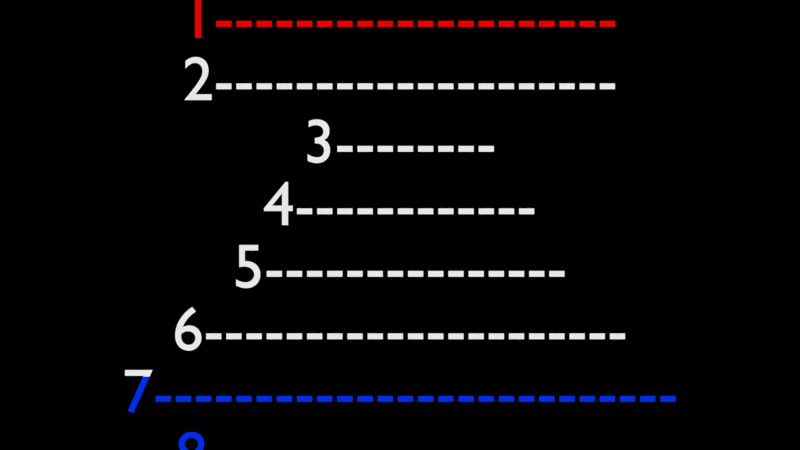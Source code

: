 # Source: Basic_Karaoke_Patern01_01.blend  (saved by Blender 4.3.34; exported with 4.5.12 LTS)
import bpy
from mathutils import Matrix  # noqa: F401  (used for matrix-valued properties, if any)

bpy.ops.wm.read_factory_settings(use_empty=True)
scene = bpy.context.scene
scene.name = 'Scene'

# ---- collections
col_collection_1 = bpy.data.collections.new('Collection 1'); scene.collection.children.link(col_collection_1)

# ---- materials (node trees are filled in below, after node groups)
mat_material_001 = bpy.data.materials.new('Material.001')
mat_material_001.alpha_threshold = 0.0
mat_material_001.diffuse_color = (0.002732, 0.0, 0.7991, 1.0)
mat_material_001.roughness = 0.5
mat_material_001.line_color = (0.0, 0.0, 0.0, 1.0)
mat_karaoke = bpy.data.materials.new('Karaoke')
mat_karaoke.alpha_threshold = 0.0
mat_karaoke.diffuse_color = (0.8714, 0.8714, 0.8714, 1.0)
mat_karaoke.roughness = 0.5
mat_karaoke.line_color = (0.0, 0.0, 0.0, 1.0)

# ---- node groups
ng_karaoke_splitter = bpy.data.node_groups.new('Karaoke Splitter', 'ShaderNodeTree')
_s = ng_karaoke_splitter.interface.new_socket(name='Top', in_out='OUTPUT', socket_type='NodeSocketFloat')
_s.min_value = 0.0
_s.max_value = 0.0
_s = ng_karaoke_splitter.interface.new_socket(name='Bottom', in_out='OUTPUT', socket_type='NodeSocketFloat')
_s.min_value = 0.0
_s.max_value = 0.0
_s = ng_karaoke_splitter.interface.new_socket(name='Total Scan Lines', in_out='INPUT', socket_type='NodeSocketFloat')
_s.default_value = 3.0
_s.min_value = 3.0
_s.max_value = 1e+04
_s = ng_karaoke_splitter.interface.new_socket(name='Current Line', in_out='INPUT', socket_type='NodeSocketFloat')
_s.min_value = 0.0
_s.max_value = 1e+04
_N = ng_karaoke_splitter.nodes; _L = ng_karaoke_splitter.links
n0 = _N.new('ShaderNodeMath'); n0.name = 'Math.003'; n0.location = (-323, 184)
n0.operation = 'MULTIPLY'
n1 = _N.new('ShaderNodeMath'); n1.name = 'Math.001'; n1.location = (-573, 56)
n1.operation = 'DIVIDE'
n1.inputs[0].default_value = 1.0
n2 = _N.new('ShaderNodeMath'); n2.name = 'Math.007'; n2.location = (139, 188)
n2.operation = 'LESS_THAN'
n3 = _N.new('ShaderNodeMath'); n3.name = 'Math'; n3.location = (141, 29)
n3.operation = 'GREATER_THAN'
n4 = _N.new('ShaderNodeMath'); n4.name = 'Math.004'; n4.location = (-320, 11)
n4.operation = 'MULTIPLY'
n5 = _N.new('NodeGroupOutput'); n5.name = 'Group Output'; n5.location = (537, 106)
n6 = _N.new('ShaderNodeMath'); n6.name = 'Math.002'; n6.location = (-597, -116)
n6.inputs[1].default_value = 0.3
n7 = _N.new('NodeGroupInput'); n7.name = 'Group Input'; n7.location = (-943, 75)
n8 = _N.new('ShaderNodeTexCoord'); n8.name = 'Texture Coordinate'; n8.location = (-391, -176)
n9 = _N.new('ShaderNodeSeparateColor'); n9.name = 'Separate RGB'; n9.location = (-194, -155)
n10 = _N.new('NodeReroute'); n10.name = 'Reroute.001'; n10.location = (81, 7)
n10.width = 16
n10.socket_idname = 'NodeSocketFloat'
n11 = _N.new('NodeReroute'); n11.name = 'Reroute.002'; n11.location = (-364, 3)
n11.width = 16
n11.socket_idname = 'NodeSocketFloat'
n12 = _N.new('ShaderNodeMath'); n12.name = 'Math.006'; n12.location = (-116, 12)
n12.operation = 'SUBTRACT'
n12.inputs[0].default_value = 1.0
n13 = _N.new('ShaderNodeMath'); n13.name = 'Math.005'; n13.location = (-120, 182)
n13.operation = 'SUBTRACT'
n13.inputs[0].default_value = 1.0
n14 = _N.new('ShaderNodeMath'); n14.name = 'Math.008'; n14.location = (-602, 221)
n14.operation = 'SUBTRACT'
n14.use_clamp = True
n14.inputs[1].default_value = 3.7
_L.new(n7.outputs[0], n1.inputs[1])
_L.new(n6.outputs[0], n4.inputs[0])
_L.new(n1.outputs[0], n11.inputs[0])
_L.new(n0.outputs[0], n13.inputs[1])
_L.new(n4.outputs[0], n12.inputs[1])
_L.new(n8.outputs[0], n9.inputs[0])
_L.new(n9.outputs[1], n10.inputs[0])
_L.new(n13.outputs[0], n2.inputs[1])
_L.new(n2.outputs[0], n5.inputs[0])
_L.new(n3.outputs[0], n5.inputs[1])
_L.new(n10.outputs[0], n2.inputs[0])
_L.new(n11.outputs[0], n4.inputs[1])
_L.new(n11.outputs[0], n0.inputs[1])
_L.new(n12.outputs[0], n3.inputs[0])
_L.new(n10.outputs[0], n3.inputs[1])
_L.new(n14.outputs[0], n0.inputs[0])
_L.new(n7.outputs[1], n14.inputs[0])
_L.new(n7.outputs[1], n6.inputs[0])
n5.is_active_output = True

# ---- material node trees
mat_material_001.use_nodes = True; mat_material_001.node_tree.nodes.clear()
_N = mat_material_001.node_tree.nodes; _L = mat_material_001.node_tree.links
n0 = _N.new('ShaderNodeOutputMaterial'); n0.name = 'Material Output'; n0.location = (300, 300)
n1 = _N.new('ShaderNodeBsdfDiffuse'); n1.name = 'Diffuse BSDF'; n1.location = (10, 300)
n1.inputs[0].default_value = (0.0, 0.0, 0.0, 1.0)
_L.new(n1.outputs[0], n0.inputs[0])
n0.is_active_output = True
mat_karaoke.use_nodes = True; mat_karaoke.node_tree.nodes.clear()
_N = mat_karaoke.node_tree.nodes; _L = mat_karaoke.node_tree.links
n0 = _N.new('NodeFrame'); n0.name = 'Frame.002'; n0.location = (413, 173)
n0.label = 'Below'
n0.width = 200
n1 = _N.new('NodeFrame'); n1.name = 'Frame'; n1.location = (413, 548)
n1.label = 'Above'
n1.width = 200
n2 = _N.new('NodeFrame'); n2.name = 'Frame.001'; n2.location = (405, 355)
n2.label = 'Current Line'
n2.width = 200
n3 = _N.new('ShaderNodeMixShader'); n3.name = 'Mix Shader.001'; n3.location = (667, 314)
n4 = _N.new('ShaderNodeOutputMaterial'); n4.name = 'Material Output'; n4.location = (1011, 396)
n5 = _N.new('ShaderNodeMixShader'); n5.name = 'Mix Shader'; n5.location = (840, 389)
n6 = _N.new('ShaderNodeEmission'); n6.name = 'Emission'; n6.location = (30, -40)
n6.inputs[0].default_value = (0.8, 0.8, 0.8, 1.0)
n7 = _N.new('ShaderNodeGroup'); n7.name = 'Group'; n7.location = (115, 440)
n7.width = 203
n7.node_tree = ng_karaoke_splitter
n7.inputs[0].default_value = 10.0
n7.inputs[1].default_value = 6.0
n8 = _N.new('ShaderNodeEmission'); n8.name = 'Emission.001'; n8.location = (30, -40)
n8.inputs[0].default_value = (0.0, 0.02666, 0.8003, 1.0)
n9 = _N.new('ShaderNodeEmission'); n9.name = 'Emission.002'; n9.location = (30, -40)
n9.inputs[0].default_value = (0.8001, 0.000416, 0.0, 1.0)
n10 = _N.new('NodeFrame'); n10.name = 'Frame.003'; n10.location = (96, 549)
n10.width = 243
n6.parent = n2
n8.parent = n0
n9.parent = n1
_L.new(n6.outputs[0], n3.inputs[1])
_L.new(n5.outputs[0], n4.inputs[0])
_L.new(n3.outputs[0], n5.inputs[2])
_L.new(n7.outputs[0], n5.inputs[0])
_L.new(n7.outputs[1], n3.inputs[0])
_L.new(n8.outputs[0], n3.inputs[2])
_L.new(n9.outputs[0], n5.inputs[1])
n4.is_active_output = True

# ---- world
world_world = bpy.data.worlds.new('World'); scene.world = world_world
world_world.use_nodes = True; world_world.node_tree.nodes.clear()
_N = world_world.node_tree.nodes; _L = world_world.node_tree.links
n0 = _N.new('ShaderNodeOutputWorld'); n0.name = 'World Output'; n0.location = (300, 300)
n1 = _N.new('ShaderNodeBackground'); n1.name = 'Background'; n1.location = (10, 300)
n1.inputs[0].default_value = (0.0, 0.0, 0.0, 1.0)
_L.new(n1.outputs[0], n0.inputs[0])
n0.is_active_output = True
world_world.color = (0.05088, 0.05088, 0.05088)
world_world.use_sun_shadow = False
world_world.sun_shadow_jitter_overblur = 0.0
world_world.cycles.sampling_method = 'MANUAL'
world_world.cycles.sample_map_resolution = 256

# ---- cameras
cam_camera = bpy.data.cameras.new('Camera')
cam_camera.type = 'ORTHO'
cam_camera.clip_end = 100.0
cam_camera.lens = 35.0
cam_camera.sensor_width = 32.0
cam_camera.sensor_height = 18.0
cam_camera.ortho_scale = 12.8
cam_camera.dof.focus_distance = 0.0

# ---- meshes
me_plane = bpy.data.meshes.new('Plane')
me_plane.from_pydata([(-0.5, -0.5, 0.0), (0.5, -0.5, 0.0), (-0.5, 0.5, 0.0), (0.5, 0.5, 0.0), (-0.5391, -0.5694, 0.01), (0.5391, -0.5694, 0.01), (-0.5391, 0.5694, 0.01), (0.5391, 0.5694, 0.01)], [], [(3, 7, 6, 2), (1, 5, 7, 3), (0, 4, 5, 1), (2, 6, 4, 0)])
me_plane.materials.append(mat_material_001)
me_plane.use_remesh_preserve_volume = False
me_plane.use_remesh_preserve_attributes = False
me_plane.use_mirror_vertex_groups = False
me_plane.update()

# ---- curves / text
txt_text = bpy.data.curves.new('Text', 'FONT')
txt_text.dimensions = '2D'
txt_text.body = '1--------------------\n2--------------------\n3--------\n4------------\n5---------------\n6---------------------\n7--------------------------\n8--------------------.\n9-------------\n10-----'
txt_text.materials.append(mat_karaoke)
txt_text.use_path_clamp = True
txt_text.bevel_resolution = 0
txt_text.align_x = 'CENTER'

# ---- objects
ob_frame = bpy.data.objects.new('Frame', me_plane)
ob_camera = bpy.data.objects.new('Camera', cam_camera)
ob_text = bpy.data.objects.new('Text', txt_text)

# ---- transforms, parenting, visibility, modifiers, constraints
ob_frame.location = (0.0, -0.01, 0.0)
ob_frame.rotation_euler = (1.571, -0.0, 0.0)
ob_frame.scale = (12.8, 7.2, 1.0)
ob_frame.hide_render = True
ob_frame.lineart.crease_threshold = 0.0
ob_camera.location = (0.0, -7.5, 0.0)
ob_camera.rotation_euler = (1.571, -0.0, -0.0)
ob_camera.lineart.crease_threshold = 0.0
ob_text.location = (0.0, 0.0, 3.0)
ob_text.rotation_euler = (1.571, -0.0, 0.0)
ob_text.lineart.crease_threshold = 0.0

# ---- collection membership
col_collection_1.objects.link(ob_frame)
col_collection_1.objects.link(ob_camera)
col_collection_1.objects.link(ob_text)

# ---- scene / render settings (as saved in the file)
scene.camera = ob_camera
scene.frame_start = 1; scene.frame_end = 550; scene.frame_set(314)
scene.render.engine = 'CYCLES'
scene.render.image_settings.color_mode = 'RGB'
scene.render.image_settings.compression = 90
scene.render.resolution_x = 1280
scene.render.resolution_y = 720
scene.render.dither_intensity = 0.0
scene.render.use_overwrite = False
scene.render.bake_margin = 2
scene.render.bake_bias = 0.0
scene.cycles.use_denoising = False
scene.cycles.samples = 10
scene.cycles.sampling_pattern = 'TABULATED_SOBOL'
scene.cycles.light_sampling_threshold = 0.0
scene.cycles.use_adaptive_sampling = False
scene.cycles.use_light_tree = False
scene.cycles.caustics_reflective = False
scene.cycles.caustics_refractive = False
scene.cycles.blur_glossy = 0.0
scene.cycles.max_bounces = 8
scene.cycles.diffuse_bounces = 0
scene.cycles.glossy_bounces = 1
scene.cycles.transmission_bounces = 2
scene.cycles.volume_bounces = 1
scene.cycles.pixel_filter_type = 'GAUSSIAN'
scene.cycles.seed = 314
scene.cycles.sample_clamp_indirect = 0.0
scene.cycles.debug_bvh_type = 'STATIC_BVH'
scene.view_settings.view_transform = 'Standard'
bpy.context.view_layer.update()

# ---- added for rendering (the .blend has no usable light): sun
light_auto_sun = bpy.data.lights.new('AutoSun', 'SUN')
light_auto_sun.energy = 3.0
light_auto_sun.angle = 0.0523599
ob_auto_sun = bpy.data.objects.new('AutoSun', light_auto_sun)
scene.collection.objects.link(ob_auto_sun)
ob_auto_sun.rotation_euler = (0.872665, 0.174533, 0.523599)
bpy.context.view_layer.update()
